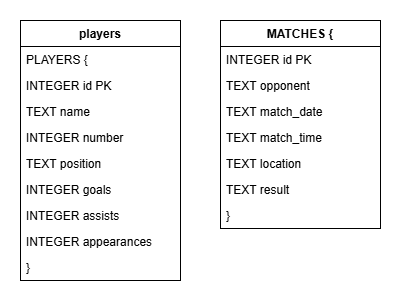

The diagram above was exported from draw.io. Its source (the exported page's mxGraphModel, read from the mxfile embedded in the PNG):
<mxGraphModel dx="1414" dy="777" grid="1" gridSize="10" guides="1" tooltips="1" connect="1" arrows="1" fold="1" page="1" pageScale="1" pageWidth="827" pageHeight="1169" math="0" shadow="0">
  <root>
    <mxCell id="0" />
    <mxCell id="1" parent="0" />
    <mxCell id="ZAHwgKh8aWuUAxBuqVf--1" parent="1" style="group;connectable=0;transparentBounds=1;groupPadding=20;editIcon=1;outlineEdit=list;" value="" vertex="1">
      <mxGeometry as="geometry" />
    </mxCell>
    <mxCell id="ZAHwgKh8aWuUAxBuqVf--2" parent="ZAHwgKh8aWuUAxBuqVf--1" style="swimlane;fontStyle=1;childLayout=stackLayout;horizontal=1;startSize=26;horizontalStack=0;resizeParent=1;resizeParentMax=0;resizeLast=0;collapsible=1;marginBottom=0;" value="players" vertex="1">
      <mxGeometry height="260" width="160" x="120" y="50" as="geometry" />
    </mxCell>
    <mxCell id="ZAHwgKh8aWuUAxBuqVf--3" parent="ZAHwgKh8aWuUAxBuqVf--2" style="text;strokeColor=none;fillColor=none;align=left;verticalAlign=top;spacingLeft=4;spacingRight=4;overflow=hidden;rotatable=0;points=[[0,0.5],[1,0.5]];portConstraint=eastwest;" value="PLAYERS {" vertex="1">
      <mxGeometry height="26" width="160" y="26" as="geometry" />
    </mxCell>
    <mxCell id="ZAHwgKh8aWuUAxBuqVf--4" parent="ZAHwgKh8aWuUAxBuqVf--2" style="text;strokeColor=none;fillColor=none;align=left;verticalAlign=top;spacingLeft=4;spacingRight=4;overflow=hidden;rotatable=0;points=[[0,0.5],[1,0.5]];portConstraint=eastwest;" value="INTEGER id PK" vertex="1">
      <mxGeometry height="26" width="160" y="52" as="geometry" />
    </mxCell>
    <mxCell id="ZAHwgKh8aWuUAxBuqVf--5" parent="ZAHwgKh8aWuUAxBuqVf--2" style="text;strokeColor=none;fillColor=none;align=left;verticalAlign=top;spacingLeft=4;spacingRight=4;overflow=hidden;rotatable=0;points=[[0,0.5],[1,0.5]];portConstraint=eastwest;" value="TEXT name" vertex="1">
      <mxGeometry height="26" width="160" y="78" as="geometry" />
    </mxCell>
    <mxCell id="ZAHwgKh8aWuUAxBuqVf--6" parent="ZAHwgKh8aWuUAxBuqVf--2" style="text;strokeColor=none;fillColor=none;align=left;verticalAlign=top;spacingLeft=4;spacingRight=4;overflow=hidden;rotatable=0;points=[[0,0.5],[1,0.5]];portConstraint=eastwest;" value="INTEGER number" vertex="1">
      <mxGeometry height="26" width="160" y="104" as="geometry" />
    </mxCell>
    <mxCell id="ZAHwgKh8aWuUAxBuqVf--7" parent="ZAHwgKh8aWuUAxBuqVf--2" style="text;strokeColor=none;fillColor=none;align=left;verticalAlign=top;spacingLeft=4;spacingRight=4;overflow=hidden;rotatable=0;points=[[0,0.5],[1,0.5]];portConstraint=eastwest;" value="TEXT position" vertex="1">
      <mxGeometry height="26" width="160" y="130" as="geometry" />
    </mxCell>
    <mxCell id="ZAHwgKh8aWuUAxBuqVf--8" parent="ZAHwgKh8aWuUAxBuqVf--2" style="text;strokeColor=none;fillColor=none;align=left;verticalAlign=top;spacingLeft=4;spacingRight=4;overflow=hidden;rotatable=0;points=[[0,0.5],[1,0.5]];portConstraint=eastwest;" value="INTEGER goals" vertex="1">
      <mxGeometry height="26" width="160" y="156" as="geometry" />
    </mxCell>
    <mxCell id="ZAHwgKh8aWuUAxBuqVf--9" parent="ZAHwgKh8aWuUAxBuqVf--2" style="text;strokeColor=none;fillColor=none;align=left;verticalAlign=top;spacingLeft=4;spacingRight=4;overflow=hidden;rotatable=0;points=[[0,0.5],[1,0.5]];portConstraint=eastwest;" value="INTEGER assists" vertex="1">
      <mxGeometry height="26" width="160" y="182" as="geometry" />
    </mxCell>
    <mxCell id="ZAHwgKh8aWuUAxBuqVf--10" parent="ZAHwgKh8aWuUAxBuqVf--2" style="text;strokeColor=none;fillColor=none;align=left;verticalAlign=top;spacingLeft=4;spacingRight=4;overflow=hidden;rotatable=0;points=[[0,0.5],[1,0.5]];portConstraint=eastwest;" value="INTEGER appearances" vertex="1">
      <mxGeometry height="26" width="160" y="208" as="geometry" />
    </mxCell>
    <mxCell id="ZAHwgKh8aWuUAxBuqVf--11" parent="ZAHwgKh8aWuUAxBuqVf--2" style="text;strokeColor=none;fillColor=none;align=left;verticalAlign=top;spacingLeft=4;spacingRight=4;overflow=hidden;rotatable=0;points=[[0,0.5],[1,0.5]];portConstraint=eastwest;" value="}" vertex="1">
      <mxGeometry height="26" width="160" y="234" as="geometry" />
    </mxCell>
    <mxCell id="ZAHwgKh8aWuUAxBuqVf--12" parent="ZAHwgKh8aWuUAxBuqVf--1" style="swimlane;fontStyle=1;childLayout=stackLayout;horizontal=1;startSize=26;horizontalStack=0;resizeParent=1;resizeParentMax=0;resizeLast=0;collapsible=1;marginBottom=0;" value="MATCHES {" vertex="1">
      <mxGeometry height="208" width="160" x="320" y="50" as="geometry" />
    </mxCell>
    <mxCell id="ZAHwgKh8aWuUAxBuqVf--13" parent="ZAHwgKh8aWuUAxBuqVf--12" style="text;strokeColor=none;fillColor=none;align=left;verticalAlign=top;spacingLeft=4;spacingRight=4;overflow=hidden;rotatable=0;points=[[0,0.5],[1,0.5]];portConstraint=eastwest;" value="INTEGER id PK" vertex="1">
      <mxGeometry height="26" width="160" y="26" as="geometry" />
    </mxCell>
    <mxCell id="ZAHwgKh8aWuUAxBuqVf--14" parent="ZAHwgKh8aWuUAxBuqVf--12" style="text;strokeColor=none;fillColor=none;align=left;verticalAlign=top;spacingLeft=4;spacingRight=4;overflow=hidden;rotatable=0;points=[[0,0.5],[1,0.5]];portConstraint=eastwest;" value="TEXT opponent" vertex="1">
      <mxGeometry height="26" width="160" y="52" as="geometry" />
    </mxCell>
    <mxCell id="ZAHwgKh8aWuUAxBuqVf--15" parent="ZAHwgKh8aWuUAxBuqVf--12" style="text;strokeColor=none;fillColor=none;align=left;verticalAlign=top;spacingLeft=4;spacingRight=4;overflow=hidden;rotatable=0;points=[[0,0.5],[1,0.5]];portConstraint=eastwest;" value="TEXT match_date" vertex="1">
      <mxGeometry height="26" width="160" y="78" as="geometry" />
    </mxCell>
    <mxCell id="ZAHwgKh8aWuUAxBuqVf--16" parent="ZAHwgKh8aWuUAxBuqVf--12" style="text;strokeColor=none;fillColor=none;align=left;verticalAlign=top;spacingLeft=4;spacingRight=4;overflow=hidden;rotatable=0;points=[[0,0.5],[1,0.5]];portConstraint=eastwest;" value="TEXT match_time" vertex="1">
      <mxGeometry height="26" width="160" y="104" as="geometry" />
    </mxCell>
    <mxCell id="ZAHwgKh8aWuUAxBuqVf--17" parent="ZAHwgKh8aWuUAxBuqVf--12" style="text;strokeColor=none;fillColor=none;align=left;verticalAlign=top;spacingLeft=4;spacingRight=4;overflow=hidden;rotatable=0;points=[[0,0.5],[1,0.5]];portConstraint=eastwest;" value="TEXT location" vertex="1">
      <mxGeometry height="26" width="160" y="130" as="geometry" />
    </mxCell>
    <mxCell id="ZAHwgKh8aWuUAxBuqVf--18" parent="ZAHwgKh8aWuUAxBuqVf--12" style="text;strokeColor=none;fillColor=none;align=left;verticalAlign=top;spacingLeft=4;spacingRight=4;overflow=hidden;rotatable=0;points=[[0,0.5],[1,0.5]];portConstraint=eastwest;" value="TEXT result" vertex="1">
      <mxGeometry height="26" width="160" y="156" as="geometry" />
    </mxCell>
    <mxCell id="ZAHwgKh8aWuUAxBuqVf--19" parent="ZAHwgKh8aWuUAxBuqVf--12" style="text;strokeColor=none;fillColor=none;align=left;verticalAlign=top;spacingLeft=4;spacingRight=4;overflow=hidden;rotatable=0;points=[[0,0.5],[1,0.5]];portConstraint=eastwest;" value="}" vertex="1">
      <mxGeometry height="26" width="160" y="182" as="geometry" />
    </mxCell>
  </root>
</mxGraphModel>